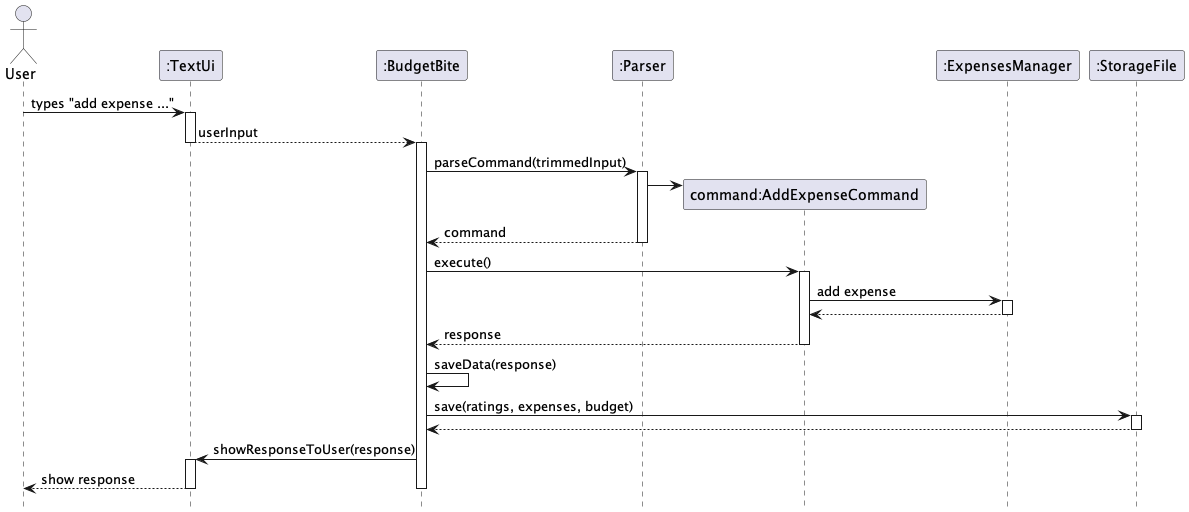

The diagram above was rendered by PlantUML. Its source (embedded in the PNG):
@startuml
skinparam shadowing false
hide footbox

actor User
participant ":TextUi" as Ui
participant ":BudgetBite" as BB
participant ":Parser" as Parser
participant "command:AddExpenseCommand" as Cmd
participant ":ExpensesManager" as Exp
participant ":StorageFile" as Storage

User -> Ui : types "add expense ..."
activate Ui
Ui --> BB : userInput
deactivate Ui
activate BB

BB -> Parser : parseCommand(trimmedInput)
activate Parser
create Cmd
Parser -> Cmd
Parser --> BB : command
deactivate Parser

BB -> Cmd : execute()
activate Cmd
Cmd -> Exp : add expense
activate Exp
Exp --> Cmd
deactivate Exp
Cmd --> BB : response
deactivate Cmd

BB -> BB : saveData(response)
BB -> Storage : save(ratings, expenses, budget)
activate Storage
Storage --> BB
deactivate Storage

BB -> Ui : showResponseToUser(response)
activate Ui
Ui --> User : show response
deactivate Ui
deactivate BB
@enduml